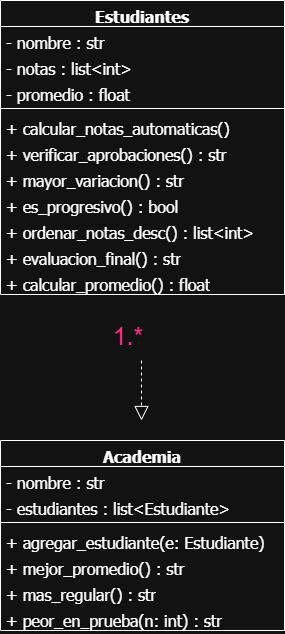

The diagram above was exported from draw.io. Its source (the exported page's mxGraphModel, read from the mxfile embedded in the PNG):
<mxGraphModel dx="1301" dy="716" grid="1" gridSize="10" guides="1" tooltips="1" connect="1" arrows="1" fold="1" page="1" pageScale="1" pageWidth="827" pageHeight="1169" math="0" shadow="0">
  <root>
    <mxCell id="0" />
    <mxCell id="1" parent="0" />
    <mxCell id="enw_xtfMuPRkdPCyClEA-1" value="Estudiantes" style="swimlane;fontStyle=1;align=center;verticalAlign=top;childLayout=stackLayout;horizontal=1;startSize=26;horizontalStack=0;resizeParent=1;resizeParentMax=0;resizeLast=0;collapsible=1;marginBottom=0;whiteSpace=wrap;html=1;fontFamily=Tahoma;fontSize=16;" parent="1" vertex="1">
      <mxGeometry x="286" y="30" width="284" height="294" as="geometry">
        <mxRectangle x="170" y="100" width="100" height="30" as="alternateBounds" />
      </mxGeometry>
    </mxCell>
    <mxCell id="enw_xtfMuPRkdPCyClEA-2" value="- nombre : str&amp;nbsp;&amp;nbsp;" style="text;strokeColor=none;fillColor=none;align=left;verticalAlign=top;spacingLeft=4;spacingRight=4;overflow=hidden;rotatable=0;points=[[0,0.5],[1,0.5]];portConstraint=eastwest;whiteSpace=wrap;html=1;fontSize=16;fontFamily=Tahoma;" parent="enw_xtfMuPRkdPCyClEA-1" vertex="1">
      <mxGeometry y="26" width="284" height="26" as="geometry" />
    </mxCell>
    <mxCell id="enw_xtfMuPRkdPCyClEA-4" value="- notas : list&amp;lt;int&amp;gt;&amp;nbsp;&lt;div&gt;&lt;br&gt;&lt;/div&gt;" style="text;strokeColor=none;fillColor=none;align=left;verticalAlign=top;spacingLeft=4;spacingRight=4;overflow=hidden;rotatable=0;points=[[0,0.5],[1,0.5]];portConstraint=eastwest;whiteSpace=wrap;html=1;fontFamily=Tahoma;fontSize=16;" parent="enw_xtfMuPRkdPCyClEA-1" vertex="1">
      <mxGeometry y="52" width="284" height="26" as="geometry" />
    </mxCell>
    <mxCell id="enw_xtfMuPRkdPCyClEA-9" value="- promedio : float&amp;nbsp; &amp;nbsp;" style="text;strokeColor=none;fillColor=none;align=left;verticalAlign=top;spacingLeft=4;spacingRight=4;overflow=hidden;rotatable=0;points=[[0,0.5],[1,0.5]];portConstraint=eastwest;whiteSpace=wrap;html=1;fontFamily=Tahoma;fontSize=16;" parent="enw_xtfMuPRkdPCyClEA-1" vertex="1">
      <mxGeometry y="78" width="284" height="26" as="geometry" />
    </mxCell>
    <mxCell id="enw_xtfMuPRkdPCyClEA-3" value="" style="line;strokeWidth=1;fillColor=none;align=left;verticalAlign=middle;spacingTop=-1;spacingLeft=3;spacingRight=3;rotatable=0;labelPosition=right;points=[];portConstraint=eastwest;strokeColor=inherit;" parent="enw_xtfMuPRkdPCyClEA-1" vertex="1">
      <mxGeometry y="104" width="284" height="8" as="geometry" />
    </mxCell>
    <mxCell id="enw_xtfMuPRkdPCyClEA-10" value="&lt;div&gt;+ calcular_notas_automaticas()&lt;/div&gt;" style="text;strokeColor=none;fillColor=none;align=left;verticalAlign=top;spacingLeft=4;spacingRight=4;overflow=hidden;rotatable=0;points=[[0,0.5],[1,0.5]];portConstraint=eastwest;whiteSpace=wrap;html=1;fontFamily=Tahoma;fontSize=16;" parent="enw_xtfMuPRkdPCyClEA-1" vertex="1">
      <mxGeometry y="112" width="284" height="26" as="geometry" />
    </mxCell>
    <mxCell id="enw_xtfMuPRkdPCyClEA-11" value="&lt;div&gt;+ verificar_aprobaciones() : str&lt;/div&gt;" style="text;strokeColor=none;fillColor=none;align=left;verticalAlign=top;spacingLeft=4;spacingRight=4;overflow=hidden;rotatable=0;points=[[0,0.5],[1,0.5]];portConstraint=eastwest;whiteSpace=wrap;html=1;fontFamily=Tahoma;fontSize=16;" parent="enw_xtfMuPRkdPCyClEA-1" vertex="1">
      <mxGeometry y="138" width="284" height="26" as="geometry" />
    </mxCell>
    <mxCell id="enw_xtfMuPRkdPCyClEA-12" value="&lt;div&gt;+ mayor_variacion() : str&amp;nbsp;&amp;nbsp;&lt;/div&gt;" style="text;strokeColor=none;fillColor=none;align=left;verticalAlign=top;spacingLeft=4;spacingRight=4;overflow=hidden;rotatable=0;points=[[0,0.5],[1,0.5]];portConstraint=eastwest;whiteSpace=wrap;html=1;fontFamily=Tahoma;fontSize=16;" parent="enw_xtfMuPRkdPCyClEA-1" vertex="1">
      <mxGeometry y="164" width="284" height="26" as="geometry" />
    </mxCell>
    <mxCell id="enw_xtfMuPRkdPCyClEA-13" value="&lt;div&gt;+ es_progresivo() : bool&lt;/div&gt;" style="text;strokeColor=none;fillColor=none;align=left;verticalAlign=top;spacingLeft=4;spacingRight=4;overflow=hidden;rotatable=0;points=[[0,0.5],[1,0.5]];portConstraint=eastwest;whiteSpace=wrap;html=1;fontFamily=Tahoma;fontSize=16;" parent="enw_xtfMuPRkdPCyClEA-1" vertex="1">
      <mxGeometry y="190" width="284" height="26" as="geometry" />
    </mxCell>
    <mxCell id="enw_xtfMuPRkdPCyClEA-14" value="&lt;div&gt;+ ordenar_notas_desc() : list&amp;lt;int&amp;gt;&lt;/div&gt;" style="text;strokeColor=none;fillColor=none;align=left;verticalAlign=top;spacingLeft=4;spacingRight=4;overflow=hidden;rotatable=0;points=[[0,0.5],[1,0.5]];portConstraint=eastwest;whiteSpace=wrap;html=1;fontFamily=Tahoma;fontSize=16;" parent="enw_xtfMuPRkdPCyClEA-1" vertex="1">
      <mxGeometry y="216" width="284" height="26" as="geometry" />
    </mxCell>
    <mxCell id="enw_xtfMuPRkdPCyClEA-15" value="&lt;div&gt;+ evaluacion_final() : str&lt;/div&gt;" style="text;strokeColor=none;fillColor=none;align=left;verticalAlign=top;spacingLeft=4;spacingRight=4;overflow=hidden;rotatable=0;points=[[0,0.5],[1,0.5]];portConstraint=eastwest;whiteSpace=wrap;html=1;fontFamily=Tahoma;fontSize=16;" parent="enw_xtfMuPRkdPCyClEA-1" vertex="1">
      <mxGeometry y="242" width="284" height="26" as="geometry" />
    </mxCell>
    <mxCell id="enw_xtfMuPRkdPCyClEA-16" value="&lt;div&gt;+ calcular_promedio() : float&lt;/div&gt;" style="text;strokeColor=none;fillColor=none;align=left;verticalAlign=top;spacingLeft=4;spacingRight=4;overflow=hidden;rotatable=0;points=[[0,0.5],[1,0.5]];portConstraint=eastwest;whiteSpace=wrap;html=1;fontFamily=Tahoma;fontSize=16;" parent="enw_xtfMuPRkdPCyClEA-1" vertex="1">
      <mxGeometry y="268" width="284" height="26" as="geometry" />
    </mxCell>
    <mxCell id="yf3AePaHCY1nHfmwHfeN-6" value="Academia" style="swimlane;fontStyle=1;align=center;verticalAlign=top;childLayout=stackLayout;horizontal=1;startSize=26;horizontalStack=0;resizeParent=1;resizeParentMax=0;resizeLast=0;collapsible=1;marginBottom=0;whiteSpace=wrap;html=1;fontFamily=Tahoma;fontSize=16;" parent="1" vertex="1">
      <mxGeometry x="286" y="470" width="284" height="190" as="geometry">
        <mxRectangle x="170" y="100" width="100" height="30" as="alternateBounds" />
      </mxGeometry>
    </mxCell>
    <mxCell id="yf3AePaHCY1nHfmwHfeN-7" value="- nombre : str&amp;nbsp;&amp;nbsp;" style="text;strokeColor=none;fillColor=none;align=left;verticalAlign=top;spacingLeft=4;spacingRight=4;overflow=hidden;rotatable=0;points=[[0,0.5],[1,0.5]];portConstraint=eastwest;whiteSpace=wrap;html=1;fontSize=16;fontFamily=Tahoma;" parent="yf3AePaHCY1nHfmwHfeN-6" vertex="1">
      <mxGeometry y="26" width="284" height="26" as="geometry" />
    </mxCell>
    <mxCell id="yf3AePaHCY1nHfmwHfeN-8" value="&lt;div&gt;- estudiantes : list&amp;lt;Estudiante&amp;gt;&lt;/div&gt;" style="text;strokeColor=none;fillColor=none;align=left;verticalAlign=top;spacingLeft=4;spacingRight=4;overflow=hidden;rotatable=0;points=[[0,0.5],[1,0.5]];portConstraint=eastwest;whiteSpace=wrap;html=1;fontFamily=Tahoma;fontSize=16;" parent="yf3AePaHCY1nHfmwHfeN-6" vertex="1">
      <mxGeometry y="52" width="284" height="26" as="geometry" />
    </mxCell>
    <mxCell id="yf3AePaHCY1nHfmwHfeN-10" value="" style="line;strokeWidth=1;fillColor=none;align=left;verticalAlign=middle;spacingTop=-1;spacingLeft=3;spacingRight=3;rotatable=0;labelPosition=right;points=[];portConstraint=eastwest;strokeColor=inherit;" parent="yf3AePaHCY1nHfmwHfeN-6" vertex="1">
      <mxGeometry y="78" width="284" height="8" as="geometry" />
    </mxCell>
    <mxCell id="yf3AePaHCY1nHfmwHfeN-11" value="&lt;div&gt;+ agregar_estudiante(e: Estudiante)&lt;/div&gt;" style="text;strokeColor=none;fillColor=none;align=left;verticalAlign=top;spacingLeft=4;spacingRight=4;overflow=hidden;rotatable=0;points=[[0,0.5],[1,0.5]];portConstraint=eastwest;whiteSpace=wrap;html=1;fontFamily=Tahoma;fontSize=16;" parent="yf3AePaHCY1nHfmwHfeN-6" vertex="1">
      <mxGeometry y="86" width="284" height="26" as="geometry" />
    </mxCell>
    <mxCell id="yf3AePaHCY1nHfmwHfeN-12" value="&lt;div&gt;+ mejor_promedio() : str&lt;/div&gt;" style="text;strokeColor=none;fillColor=none;align=left;verticalAlign=top;spacingLeft=4;spacingRight=4;overflow=hidden;rotatable=0;points=[[0,0.5],[1,0.5]];portConstraint=eastwest;whiteSpace=wrap;html=1;fontFamily=Tahoma;fontSize=16;" parent="yf3AePaHCY1nHfmwHfeN-6" vertex="1">
      <mxGeometry y="112" width="284" height="26" as="geometry" />
    </mxCell>
    <mxCell id="yf3AePaHCY1nHfmwHfeN-13" value="&lt;div&gt;+ mas_regular() : str&lt;/div&gt;" style="text;strokeColor=none;fillColor=none;align=left;verticalAlign=top;spacingLeft=4;spacingRight=4;overflow=hidden;rotatable=0;points=[[0,0.5],[1,0.5]];portConstraint=eastwest;whiteSpace=wrap;html=1;fontFamily=Tahoma;fontSize=16;" parent="yf3AePaHCY1nHfmwHfeN-6" vertex="1">
      <mxGeometry y="138" width="284" height="26" as="geometry" />
    </mxCell>
    <mxCell id="yf3AePaHCY1nHfmwHfeN-14" value="&lt;div&gt;+ peor_en_prueba(n: int) : str&lt;/div&gt;" style="text;strokeColor=none;fillColor=none;align=left;verticalAlign=top;spacingLeft=4;spacingRight=4;overflow=hidden;rotatable=0;points=[[0,0.5],[1,0.5]];portConstraint=eastwest;whiteSpace=wrap;html=1;fontFamily=Tahoma;fontSize=16;" parent="yf3AePaHCY1nHfmwHfeN-6" vertex="1">
      <mxGeometry y="164" width="284" height="26" as="geometry" />
    </mxCell>
    <mxCell id="yf3AePaHCY1nHfmwHfeN-19" value="" style="endArrow=block;dashed=1;endFill=0;endSize=12;html=1;rounded=0;" parent="1" edge="1">
      <mxGeometry width="160" relative="1" as="geometry">
        <mxPoint x="427" y="390" as="sourcePoint" />
        <mxPoint x="427" y="450" as="targetPoint" />
      </mxGeometry>
    </mxCell>
    <mxCell id="yf3AePaHCY1nHfmwHfeN-20" value="&lt;font style=&quot;color: light-dark(rgb(0, 0, 0), rgb(255, 49, 138));&quot;&gt;1.*&lt;/font&gt;" style="text;html=1;whiteSpace=wrap;strokeColor=none;fillColor=none;align=center;verticalAlign=middle;rounded=0;fontSize=25;" parent="1" vertex="1">
      <mxGeometry x="384" y="350" width="60" height="30" as="geometry" />
    </mxCell>
  </root>
</mxGraphModel>